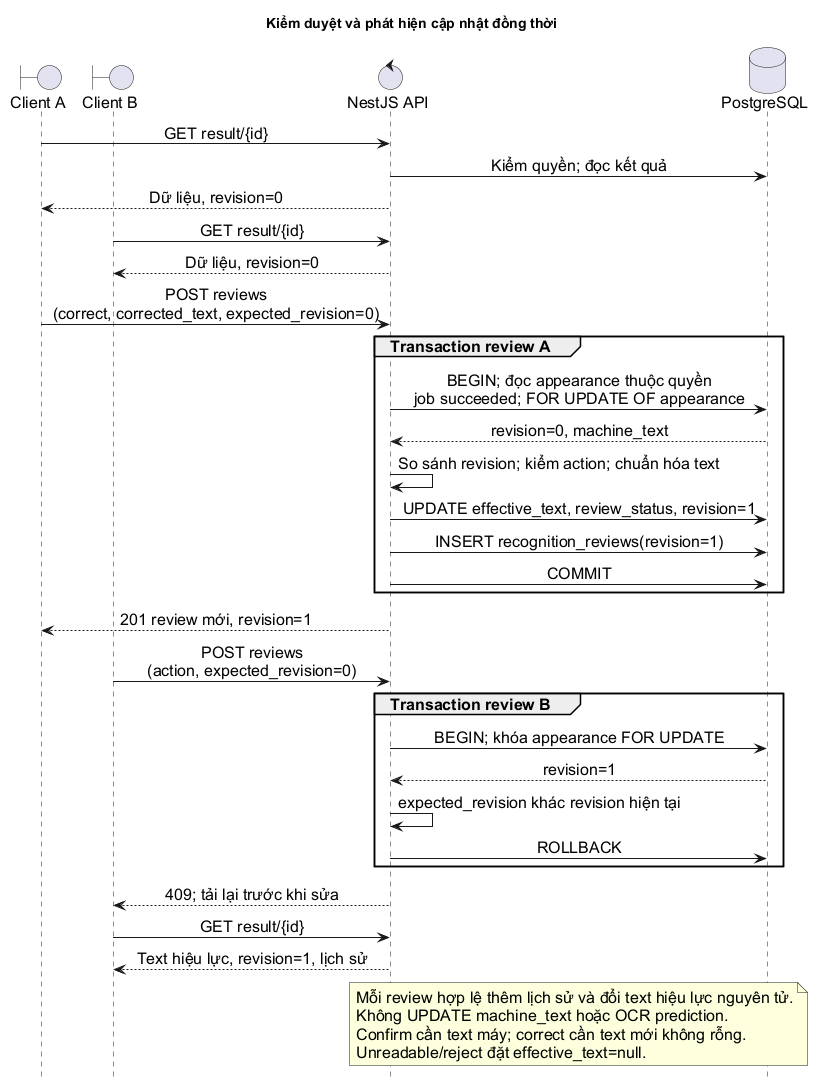

The diagram above was rendered by PlantUML. Its source (embedded in the PNG):
@startuml
title Kiểm duyệt và phát hiện cập nhật đồng thời
skinparam defaultFontName Arial
skinparam defaultFontSize 16
skinparam backgroundColor white
skinparam shadowing false
skinparam sequenceMessageAlign center
hide footbox
boundary "Client A" as A
boundary "Client B" as B
control "NestJS API" as N
database "PostgreSQL" as D
A -> N : GET result/{id}
N -> D : Kiểm quyền; đọc kết quả
N --> A : Dữ liệu, revision=0
B -> N : GET result/{id}
N --> B : Dữ liệu, revision=0
A -> N : POST reviews\n(correct, corrected_text, expected_revision=0)
group Transaction review A
  N -> D : BEGIN; đọc appearance thuộc quyền\njob succeeded; FOR UPDATE OF appearance
  D --> N : revision=0, machine_text
  N -> N : So sánh revision; kiểm action; chuẩn hóa text
  N -> D : UPDATE effective_text, review_status, revision=1
  N -> D : INSERT recognition_reviews(revision=1)
  N -> D : COMMIT
end
N --> A : 201 review mới, revision=1
B -> N : POST reviews\n(action, expected_revision=0)
group Transaction review B
  N -> D : BEGIN; khóa appearance FOR UPDATE
  D --> N : revision=1
  N -> N : expected_revision khác revision hiện tại
  N -> D : ROLLBACK
end
N --> B : 409; tải lại trước khi sửa
B -> N : GET result/{id}
N --> B : Text hiệu lực, revision=1, lịch sử
note over N,D
Mỗi review hợp lệ thêm lịch sử và đổi text hiệu lực nguyên tử.
Không UPDATE machine_text hoặc OCR prediction.
Confirm cần text máy; correct cần text mới không rỗng.
Unreadable/reject đặt effective_text=null.
end note
@enduml